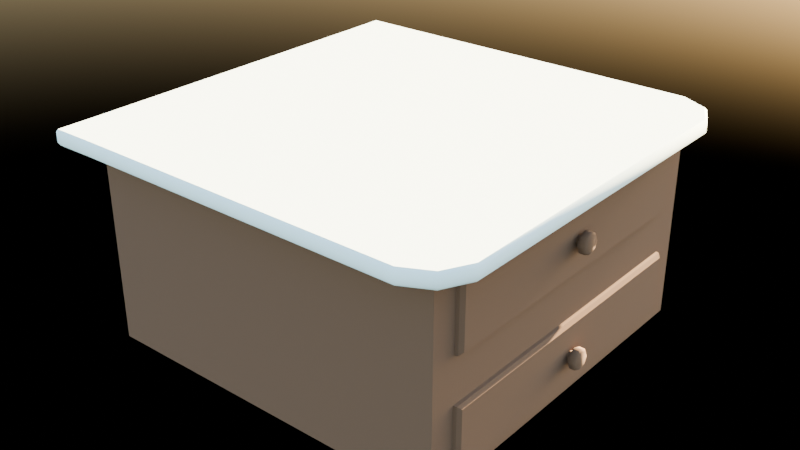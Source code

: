 # Source: wall_Counter_1.blend  (saved by Blender 4.3.34; exported with 4.5.12 LTS)
import bpy
from mathutils import Matrix  # noqa: F401  (used for matrix-valued properties, if any)

bpy.ops.wm.read_factory_settings(use_empty=True)
scene = bpy.context.scene
scene.name = 'Scene'

# ---- collections
col_collection = bpy.data.collections.new('Collection'); scene.collection.children.link(col_collection)

# ---- materials (node trees are filled in below, after node groups)
mat_wood_1 = bpy.data.materials.new('Wood 1')
mat_wood_1.alpha_threshold = 0.0
mat_wood_1.roughness = 0.5
mat_wood_1.line_color = (0.0, 0.0, 0.0, 1.0)
mat_counter_top = bpy.data.materials.new('counter top')

# ---- material node trees
mat_wood_1.use_nodes = True; mat_wood_1.node_tree.nodes.clear()
_N = mat_wood_1.node_tree.nodes; _L = mat_wood_1.node_tree.links
n0 = _N.new('ShaderNodeOutputMaterial'); n0.name = 'Material Output'; n0.location = (300, 300)
n1 = _N.new('ShaderNodeBsdfPrincipled'); n1.name = 'Principled BSDF'; n1.location = (10, 300)
n1.inputs[0].default_value = (0.107, 0.05922, 0.03323, 1.0)
n1.inputs[2].default_value = 1.0
n1.inputs[3].default_value = 1.45
_L.new(n1.outputs[0], n0.inputs[0])
n0.is_active_output = True
mat_counter_top.use_nodes = True; mat_counter_top.node_tree.nodes.clear()
_N = mat_counter_top.node_tree.nodes; _L = mat_counter_top.node_tree.links
n0 = _N.new('ShaderNodeBsdfPrincipled'); n0.name = 'Principled BSDF'; n0.location = (10, 300)
n0.inputs[0].default_value = (0.7108, 0.9021, 0.9021, 1.0)
n0.inputs[2].default_value = 1.0
n1 = _N.new('ShaderNodeOutputMaterial'); n1.name = 'Material Output'; n1.location = (300, 300)
_L.new(n0.outputs[0], n1.inputs[0])
n1.is_active_output = True

# ---- world
world_world = bpy.data.worlds.new('World'); scene.world = world_world
world_world.use_nodes = True; world_world.node_tree.nodes.clear()
_N = world_world.node_tree.nodes; _L = world_world.node_tree.links
n0 = _N.new('ShaderNodeOutputWorld'); n0.name = 'World Output'; n0.location = (300, 300)
n1 = _N.new('ShaderNodeBackground'); n1.name = 'Background'; n1.location = (10, 300)
n2 = _N.new('ShaderNodeTexSky'); n2.name = 'Sky Texture'; n2.location = (-190, 280)
_L.new(n1.outputs[0], n0.inputs[0])
_L.new(n2.outputs[0], n1.inputs[0])
n0.is_active_output = True
world_world.color = (0.05088, 0.05088, 0.05088)
world_world.sun_shadow_jitter_overblur = 0.0

# ---- meshes
me_cube = bpy.data.meshes.new('Cube')
me_cube.from_pydata([(1.0, 0.8609, 0.0289), (1.0, 0.8609, -0.9474), (1.0, -0.8609, 0.0289), (1.0, -0.8609, -0.9474), (-1.0, 1.0, 0.08154), (-1.0, 1.0, -1.0), (-1.0, -1.0, 0.08154), (-1.0, -1.0, -1.0), (1.0, 0.8609, -0.3368), (1.0, 0.8609, -0.5817), (-1.0, -1.0, -0.529), (-1.0, -1.0, -0.3894), (1.0, -0.8609, -0.3368), (1.0, -0.8609, -0.5817), (-1.0, 1.0, -0.529), (-1.0, 1.0, -0.3894), (1.0, 1.0, 0.08154), (1.0, -1.0, 0.08154), (1.0, -1.0, -1.0), (1.0, 1.0, -1.0), (1.0, 1.0, -0.3894), (1.0, -1.0, -0.3894), (1.0, -1.0, -0.529), (1.0, 1.0, -0.529), (0.6602, 0.8609, 0.0289), (0.6602, -0.8609, 0.0289), (0.6602, -0.8609, -0.9474), (0.6602, 0.8609, -0.9474), (0.6602, 0.8609, -0.3368), (0.6602, -0.8609, -0.3368), (0.6602, -0.8609, -0.5817), (0.6602, 0.8609, -0.5817)], [], [(16, 4, 6, 17), (18, 22, 10, 7), (5, 19, 18, 7), (15, 4, 16, 20), (11, 6, 4, 15), (1, 9, 31, 27), (5, 14, 23, 19), (21, 17, 6, 11), (7, 10, 14, 5), (15, 20, 23, 14), (20, 21, 22, 23), (11, 15, 14, 10), (21, 11, 10, 22), (8, 0, 24, 28), (2, 0, 16, 17), (1, 3, 18, 19), (8, 12, 21, 20), (13, 9, 23, 22), (9, 1, 19, 23), (3, 13, 22, 18), (0, 8, 20, 16), (12, 2, 17, 21), (28, 24, 25, 29), (27, 31, 30, 26), (12, 8, 28, 29), (0, 2, 25, 24), (2, 12, 29, 25), (13, 3, 26, 30), (9, 13, 30, 31), (3, 1, 27, 26)])
_uv = me_cube.uv_layers.new(name='UVMap')
_uv.uv.foreach_set('vector', [0.625, 0.5, 0.875, 0.5, 0.875, 0.75, 0.625, 0.75, 0.375, 0.75, 0.4839, 0.75, 0.4839, 1.0, 0.375, 1.0, 0.125, 0.5, 0.375, 0.5, 0.375, 0.75, 0.125, 0.75, 0.5161, 0.25, 0.625, 0.25, 0.625, 0.5, 0.5161, 0.5, 0.5161, 0.0, 0.625, 0.0, 0.625, 0.25, 0.5161, 0.25, 0.3866, 0.5063, 0.4723, 0.5063, 0.4723, 0.5063, 0.3866, 0.5063, 0.375, 0.25, 0.4839, 0.25, 0.4839, 0.5, 0.375, 0.5, 0.5161, 0.75, 0.625, 0.75, 0.625, 1.0, 0.5161, 1.0, 0.375, 0.0, 0.4839, 0.0, 0.4839, 0.25, 0.375, 0.25, 0.5161, 0.25, 0.5161, 0.5, 0.4839, 0.5, 0.4839, 0.25, 0.5161, 0.5, 0.5161, 0.75, 0.4839, 0.75, 0.4839, 0.5, 0.5161, 0.0, 0.5161, 0.25, 0.4839, 0.25, 0.4839, 0.0, 0.5161, 0.75, 0.5161, 1.0, 0.4839, 1.0, 0.4839, 0.75, 0.5277, 0.5063, 0.6134, 0.5063, 0.6134, 0.5063, 0.5277, 0.5063, 0.6134, 0.7437, 0.6134, 0.5063, 0.625, 0.5, 0.625, 0.75, 0.3866, 0.5063, 0.3866, 0.7437, 0.375, 0.75, 0.375, 0.5, 0.5277, 0.5063, 0.5277, 0.7437, 0.5161, 0.75, 0.5161, 0.5, 0.4723, 0.7437, 0.4723, 0.5063, 0.4839, 0.5, 0.4839, 0.75, 0.4723, 0.5063, 0.3866, 0.5063, 0.375, 0.5, 0.4839, 0.5, 0.3866, 0.7437, 0.4723, 0.7437, 0.4839, 0.75, 0.375, 0.75, 0.6134, 0.5063, 0.5277, 0.5063, 0.5161, 0.5, 0.625, 0.5, 0.5277, 0.7437, 0.6134, 0.7437, 0.625, 0.75, 0.5161, 0.75, 0.5277, 0.5063, 0.6134, 0.5063, 0.6134, 0.7437, 0.5277, 0.7437, 0.3866, 0.5063, 0.4723, 0.5063, 0.4723, 0.7437, 0.3866, 0.7437, 0.5277, 0.7437, 0.5277, 0.5063, 0.5277, 0.5063, 0.5277, 0.7437, 0.6134, 0.5063, 0.6134, 0.7437, 0.6134, 0.7437, 0.6134, 0.5063, 0.6134, 0.7437, 0.5277, 0.7437, 0.5277, 0.7437, 0.6134, 0.7437, 0.4723, 0.7437, 0.3866, 0.7437, 0.3866, 0.7437, 0.4723, 0.7437, 0.4723, 0.5063, 0.4723, 0.7437, 0.4723, 0.7437, 0.4723, 0.5063, 0.3866, 0.7437, 0.3866, 0.5063, 0.3866, 0.5063, 0.3866, 0.7437])
me_cube.materials.append(mat_wood_1)
me_cube.use_mirror_vertex_groups = False
me_cube.update()
me_cube_001 = bpy.data.meshes.new('Cube.001')
me_cube_001.from_pydata([(0.9214, 1.139, 0.08154), (0.925, 1.154, 0.09684), (1.139, 0.9214, 0.08154), (1.154, 0.925, 0.09684), (1.139, -0.9214, 0.08154), (1.154, -0.925, 0.09684), (0.9214, -1.139, 0.08154), (0.925, -1.154, 0.09684), (-1.139, 0.9232, 0.08154), (-1.154, 0.9232, 0.09684), (-0.9232, 1.139, 0.08154), (-0.9232, 1.154, 0.09684), (-0.9232, -1.139, 0.08154), (-0.9232, -1.154, 0.09684), (-1.139, -0.9232, 0.08154), (-1.154, -0.9232, 0.09684), (1.077, 1.077, 0.09684), (1.066, 1.066, 0.08154), (1.077, -1.077, 0.09684), (1.066, -1.066, 0.08154), (1.141, 0.9218, 0.1642), (1.154, 0.925, 0.1508), (0.9218, 1.141, 0.1642), (0.925, 1.154, 0.1508), (0.9218, -1.141, 0.1642), (0.925, -1.154, 0.1508), (1.141, -0.9218, 0.1642), (1.154, -0.925, 0.1508), (-0.9232, 1.141, 0.1642), (-0.9232, 1.154, 0.1508), (-1.141, 0.9232, 0.1642), (-1.154, 0.9232, 0.1508), (-1.141, -0.9232, 0.1642), (-1.154, -0.9232, 0.1508), (-0.9232, -1.141, 0.1642), (-0.9232, -1.154, 0.1508), (1.077, 1.077, 0.1508), (1.067, 1.067, 0.1642), (1.077, -1.077, 0.1508), (1.067, -1.067, 0.1642), (-1.143, 1.143, 0.08154), (-1.151, 1.151, 0.09684), (-1.143, -1.143, 0.08154), (-1.151, -1.151, 0.09684), (-1.144, 1.144, 0.1642), (-1.151, 1.151, 0.1508), (-1.144, -1.144, 0.1642), (-1.151, -1.151, 0.1508)], [], [(5, 3, 21, 27), (9, 15, 33, 31), (5, 27, 38, 18), (36, 16, 1, 23), (1, 11, 29, 23), (13, 7, 25, 35), (19, 4, 5, 18), (17, 0, 1, 16), (4, 2, 3, 5), (11, 1, 0, 10), (7, 13, 12, 6), (15, 9, 8, 14), (2, 17, 16, 3), (6, 19, 18, 7), (18, 38, 25, 7), (39, 24, 25, 38), (37, 20, 21, 36), (20, 26, 27, 21), (28, 22, 23, 29), (24, 34, 35, 25), (32, 30, 31, 33), (22, 37, 36, 23), (26, 39, 38, 27), (21, 3, 16, 36), (29, 11, 41, 45), (35, 34, 46, 47), (13, 35, 47, 43), (11, 10, 40, 41), (12, 13, 43, 42), (28, 29, 45, 44), (33, 15, 43, 47), (32, 33, 47, 46), (15, 14, 42, 43), (9, 31, 45, 41), (31, 30, 44, 45), (8, 9, 41, 40), (39, 26, 20, 37, 22, 28, 44, 30, 32, 46, 34, 24), (19, 6, 12, 42, 14, 8, 40, 10, 0, 17, 2, 4)])
me_cube_001.polygons.foreach_set('use_smooth', [True] * 38)
_k = set([(0, 10), (0, 17), (2, 4), (2, 17), (4, 19), (6, 12), (6, 19), (8, 14), (8, 40), (10, 40), (12, 42), (14, 42), (20, 26), (20, 37), (22, 28), (22, 37), (24, 34), (24, 39), (26, 39), (28, 44), (30, 32), (30, 44), (32, 46), (34, 46), (40, 41), (41, 45), (42, 43), (43, 47), (44, 45), (46, 47)])
me_cube_001.attributes.new('sharp_edge', 'BOOLEAN', 'EDGE').data.foreach_set('value', [ (min(e.vertices), max(e.vertices)) in _k for e in me_cube_001.edges])
_uv = me_cube_001.uv_layers.new(name='UVMap')
_uv.uv.foreach_set('vector', [0.07284, 0.04263, 0.8387, 0.04289, 0.8387, 0.04352, 0.07282, 0.04326, 0.06378, 0.04137, 0.8088, 0.04162, 0.8087, 0.04225, 0.06375, 0.042, 0.07284, 0.04263, 0.07282, 0.04326, 0.009778, 0.04324, 0.009802, 0.04261, 0.009802, 0.04261, 0.009826, 0.04198, 0.07287, 0.042, 0.07284, 0.04263, 0.07287, 0.042, 0.8387, 0.04226, 0.8387, 0.04289, 0.07284, 0.04263, 0.0638, 0.04074, 0.8088, 0.04099, 0.8088, 0.04162, 0.06378, 0.04137, 0.9269, 0.9643, 0.9572, 0.9358, 0.9635, 0.9366, 0.9316, 0.9666, 0.9278, 0.5416, 0.868, 0.5267, 0.8695, 0.5237, 0.9325, 0.5393, 0.9572, 0.9358, 0.958, 0.5704, 0.9644, 0.5697, 0.9635, 0.9366, 0.1037, 0.5193, 0.8695, 0.5237, 0.868, 0.5267, 0.1052, 0.5223, 0.8685, 0.9815, 0.1026, 0.977, 0.1041, 0.974, 0.867, 0.9785, 0.007816, 0.931, 0.008643, 0.5642, 0.01498, 0.5649, 0.01415, 0.9303, 0.958, 0.5704, 0.9278, 0.5416, 0.9325, 0.5393, 0.9644, 0.5697, 0.867, 0.9785, 0.9269, 0.9643, 0.9316, 0.9666, 0.8685, 0.9815, 0.8775, 0.04102, 0.8775, 0.04165, 0.8088, 0.04162, 0.8088, 0.04099, 0.0448, 0.5017, 0.105, 0.5166, 0.1037, 0.5193, 0.04065, 0.5036, 0.04575, 0.07839, 0.01523, 0.1071, 0.009675, 0.1064, 0.04162, 0.07639, 0.01523, 0.1071, 0.01441, 0.4726, 0.008848, 0.4733, 0.009675, 0.1064, 0.8692, 0.06859, 0.106, 0.06416, 0.1047, 0.06149, 0.8706, 0.06594, 0.105, 0.5166, 0.8682, 0.521, 0.8695, 0.5237, 0.1037, 0.5193, 0.959, 0.4781, 0.9598, 0.1126, 0.9654, 0.112, 0.9646, 0.4788, 0.106, 0.06416, 0.04575, 0.07839, 0.04162, 0.07639, 0.1047, 0.06149, 0.01441, 0.4726, 0.0448, 0.5017, 0.04065, 0.5036, 0.008848, 0.4733, 0.8387, 0.04352, 0.8387, 0.04289, 0.9018, 0.04291, 0.9017, 0.04354, 0.8387, 0.04289, 0.8387, 0.04226, 0.8387, 0.04226, 0.8387, 0.04289, 0.8695, 0.5237, 0.8682, 0.521, 0.8682, 0.521, 0.8695, 0.5237, 0.0638, 0.04074, 0.06378, 0.04137, 0.06378, 0.04137, 0.0638, 0.04074, 0.1037, 0.5193, 0.1052, 0.5223, 0.1052, 0.5223, 0.1037, 0.5193, 0.1041, 0.974, 0.1026, 0.977, 0.1026, 0.977, 0.1041, 0.974, 0.8692, 0.06859, 0.8706, 0.06594, 0.8706, 0.06594, 0.8692, 0.06859, 0.8087, 0.04225, 0.8088, 0.04162, 0.8088, 0.04162, 0.8087, 0.04225, 0.959, 0.4781, 0.9646, 0.4788, 0.9646, 0.4788, 0.959, 0.4781, 0.007816, 0.931, 0.01415, 0.9303, 0.01415, 0.9303, 0.007816, 0.931, 0.06378, 0.04137, 0.06375, 0.042, 0.06375, 0.042, 0.06378, 0.04137, 0.9654, 0.112, 0.9598, 0.1126, 0.9598, 0.1126, 0.9654, 0.112, 0.01498, 0.5649, 0.008643, 0.5642, 0.008643, 0.5642, 0.01498, 0.5649, 0.0448, 0.5017, 0.01441, 0.4726, 0.01523, 0.1071, 0.04575, 0.07839, 0.106, 0.06416, 0.8692, 0.06859, 0.8692, 0.06859, 0.9598, 0.1126, 0.959, 0.4781, 0.959, 0.4781, 0.8682, 0.521, 0.105, 0.5166, 0.9269, 0.9643, 0.867, 0.9785, 0.1041, 0.974, 0.1041, 0.974, 0.01415, 0.9303, 0.01498, 0.5649, 0.01498, 0.5649, 0.1052, 0.5223, 0.868, 0.5267, 0.9278, 0.5416, 0.958, 0.5704, 0.9572, 0.9358])
me_cube_001.materials.append(mat_counter_top)
me_cube_001.use_mirror_vertex_groups = False
me_cube_001.update()
me_cube_003 = bpy.data.meshes.new('Cube.003')
me_cube_003.from_pydata([(1.0, 0.8609, -0.9474), (1.0, -0.8609, -0.9474), (1.0, 0.8609, -0.5817), (1.0, -0.8609, -0.5817), (1.033, 0.8404, -0.9297), (1.033, -0.8404, -0.9297), (1.033, 0.8404, -0.5993), (1.033, -0.8404, -0.5993), (1.016, 0.8573, -0.5834), (1.016, 0.8573, -0.9456), (1.016, -0.8573, -0.9456), (1.016, -0.8573, -0.5834)], [], [(1, 3, 2, 0), (5, 4, 6, 7), (9, 8, 6, 4), (11, 10, 5, 7), (8, 11, 7, 6), (10, 9, 4, 5), (1, 0, 9, 10), (2, 3, 11, 8), (3, 1, 10, 11), (0, 2, 8, 9)])
_uv = me_cube_003.uv_layers.new(name='UVMap')
_uv.uv.foreach_set('vector', [0.0, 0.0, 0.0, 0.0, 0.0, 0.0, 0.0, 0.0, 0.0, 0.0, 0.0, 0.0, 0.0, 0.0, 0.0, 0.0, 0.0, 0.0, 0.0, 0.0, 0.0, 0.0, 0.0, 0.0, 0.0, 0.0, 0.0, 0.0, 0.0, 0.0, 0.0, 0.0, 0.0, 0.0, 0.0, 0.0, 0.0, 0.0, 0.0, 0.0, 0.0, 0.0, 0.0, 0.0, 0.0, 0.0, 0.0, 0.0, 0.0, 0.0, 0.0, 0.0, 0.0, 0.0, 0.0, 0.0, 0.0, 0.0, 0.0, 0.0, 0.0, 0.0, 0.0, 0.0, 0.0, 0.0, 0.0, 0.0, 0.0, 0.0, 0.0, 0.0, 0.0, 0.0, 0.0, 0.0, 0.0, 0.0, 0.0, 0.0])
me_cube_003.materials.append(mat_wood_1)
me_cube_003.use_mirror_vertex_groups = False
me_cube_003.update()
me_circle = bpy.data.meshes.new('Circle')
me_circle.from_pydata([(1.097, 0.04619, -0.7645), (1.097, 0.03266, -0.7318), (1.097, 1.147e-10, -0.7183), (1.097, -0.03266, -0.7318), (1.097, -0.04619, -0.7645), (1.097, -0.03266, -0.7972), (1.097, 1.147e-10, -0.8107), (1.097, 0.03266, -0.7972), (1.087, 0.05658, -0.7645), (1.087, 0.04001, -0.7245), (1.087, 2.695e-10, -0.7079), (1.087, -0.04001, -0.7245), (1.087, -0.05658, -0.7645), (1.087, -0.04001, -0.8045), (1.087, 2.695e-10, -0.8211), (1.087, 0.04001, -0.8045), (1.059, 0.05658, -0.7645), (1.059, 0.04001, -0.7245), (1.059, 2.695e-10, -0.7079), (1.059, -0.04001, -0.7245), (1.059, -0.05658, -0.7645), (1.059, -0.04001, -0.8045), (1.059, 2.695e-10, -0.8211), (1.059, 0.04001, -0.8045), (1.053, 0.05105, -0.7645), (1.053, 0.0361, -0.7284), (1.053, 2.544e-10, -0.7135), (1.053, -0.0361, -0.7284), (1.053, -0.05105, -0.7645), (1.053, -0.0361, -0.8006), (1.053, 2.544e-10, -0.8156), (1.053, 0.0361, -0.8006), (1.053, 0.02743, -0.7645), (1.053, 0.01939, -0.7451), (1.053, -1.288e-10, -0.7371), (1.053, -0.01939, -0.7451), (1.053, -0.02743, -0.7645), (1.053, -0.01939, -0.7839), (1.053, -1.288e-10, -0.7919), (1.053, 0.01939, -0.7839), (1.008, 0.02743, -0.7645), (1.008, 0.01939, -0.7451), (1.008, -1.288e-10, -0.7371), (1.008, -0.01939, -0.7451), (1.008, -0.02743, -0.7645), (1.008, -0.01939, -0.7839), (1.008, -1.288e-10, -0.7919), (1.008, 0.01939, -0.7839)], [], [(6, 5, 13, 14), (4, 3, 11, 12), (2, 1, 9, 10), (7, 6, 14, 15), (5, 4, 12, 13), (3, 2, 10, 11), (1, 0, 8, 9), (0, 7, 15, 8), (15, 14, 22, 23), (13, 12, 20, 21), (11, 10, 18, 19), (9, 8, 16, 17), (8, 15, 23, 16), (14, 13, 21, 22), (12, 11, 19, 20), (10, 9, 17, 18), (20, 19, 27, 28), (18, 17, 25, 26), (23, 22, 30, 31), (21, 20, 28, 29), (19, 18, 26, 27), (17, 16, 24, 25), (16, 23, 31, 24), (22, 21, 29, 30), (24, 31, 39, 32), (30, 29, 37, 38), (28, 27, 35, 36), (26, 25, 33, 34), (31, 30, 38, 39), (29, 28, 36, 37), (27, 26, 34, 35), (25, 24, 32, 33), (37, 36, 44, 45), (35, 34, 42, 43), (33, 32, 40, 41), (32, 39, 47, 40), (38, 37, 45, 46), (36, 35, 43, 44), (34, 33, 41, 42), (39, 38, 46, 47), (1, 2, 3, 4, 5, 6, 7, 0)])
me_circle.polygons.foreach_set('use_smooth', [True] * 41)
_k = set([(32, 33), (32, 39), (33, 34), (34, 35), (35, 36), (36, 37), (37, 38), (38, 39)])
me_circle.attributes.new('sharp_edge', 'BOOLEAN', 'EDGE').data.foreach_set('value', [ (min(e.vertices), max(e.vertices)) in _k for e in me_circle.edges])
_uv = me_circle.uv_layers.new(name='UVMap')
_uv.uv.foreach_set('vector', [0.0, 0.0, 0.0, 0.0, 0.0, 0.0, 0.0, 0.0, 0.0, 0.0, 0.0, 0.0, 0.0, 0.0, 0.0, 0.0, 0.0, 0.0, 0.0, 0.0, 0.0, 0.0, 0.0, 0.0, 0.0, 0.0, 0.0, 0.0, 0.0, 0.0, 0.0, 0.0, 0.0, 0.0, 0.0, 0.0, 0.0, 0.0, 0.0, 0.0, 0.0, 0.0, 0.0, 0.0, 0.0, 0.0, 0.0, 0.0, 0.0, 0.0, 0.0, 0.0, 0.0, 0.0, 0.0, 0.0, 0.0, 0.0, 0.0, 0.0, 0.0, 0.0, 0.0, 0.0, 0.0, 0.0, 0.0, 0.0, 0.0, 0.0, 0.0, 0.0, 0.0, 0.0, 0.0, 0.0, 0.0, 0.0, 0.0, 0.0, 0.0, 0.0, 0.0, 0.0, 0.0, 0.0, 0.0, 0.0, 0.0, 0.0, 0.0, 0.0, 0.0, 0.0, 0.0, 0.0, 0.0, 0.0, 0.0, 0.0, 0.0, 0.0, 0.0, 0.0, 0.0, 0.0, 0.0, 0.0, 0.0, 0.0, 0.0, 0.0, 0.0, 0.0, 0.0, 0.0, 0.0, 0.0, 0.0, 0.0, 0.0, 0.0, 0.0, 0.0, 0.0, 0.0, 0.0, 0.0, 0.0, 0.0, 0.0, 0.0, 0.0, 0.0, 0.0, 0.0, 0.0, 0.0, 0.0, 0.0, 0.0, 0.0, 0.0, 0.0, 0.0, 0.0, 0.0, 0.0, 0.0, 0.0, 0.0, 0.0, 0.0, 0.0, 0.0, 0.0, 0.0, 0.0, 0.0, 0.0, 0.0, 0.0, 0.0, 0.0, 0.0, 0.0, 0.0, 0.0, 0.0, 0.0, 0.0, 0.0, 0.0, 0.0, 0.0, 0.0, 0.0, 0.0, 0.0, 0.0, 0.0, 0.0, 0.0, 0.0, 0.0, 0.0, 0.0, 0.0, 0.0, 0.0, 0.0, 0.0, 0.0, 0.0, 0.0, 0.0, 0.0, 0.0, 0.0, 0.0, 0.0, 0.0, 0.0, 0.0, 0.0, 0.0, 0.0, 0.0, 0.0, 0.0, 0.0, 0.0, 0.0, 0.0, 0.0, 0.0, 0.0, 0.0, 0.0, 0.0, 0.0, 0.0, 0.0, 0.0, 0.0, 0.0, 0.0, 0.0, 0.0, 0.0, 0.0, 0.0, 0.0, 0.0, 0.0, 0.0, 0.0, 0.0, 0.0, 0.0, 0.0, 0.0, 0.0, 0.0, 0.0, 0.0, 0.0, 0.0, 0.0, 0.0, 0.0, 0.0, 0.0, 0.0, 0.0, 0.0, 0.0, 0.0, 0.0, 0.0, 0.0, 0.0, 0.0, 0.0, 0.0, 0.0, 0.0, 0.0, 0.0, 0.0, 0.0, 0.0, 0.0, 0.0, 0.0, 0.0, 0.0, 0.0, 0.0, 0.0, 0.0, 0.0, 0.0, 0.0, 0.0, 0.0, 0.0, 0.0, 0.0, 0.0, 0.0, 0.0, 0.0, 0.0, 0.0, 0.0, 0.0, 0.0, 0.0, 0.0, 0.0, 0.0, 0.0, 0.0, 0.0, 0.0, 0.0, 0.0, 0.0, 0.0, 0.0, 0.0, 0.0, 0.0, 0.0, 0.0, 0.0, 0.0, 0.0, 0.0, 0.0, 0.0, 0.0, 0.0, 0.0, 0.0, 0.0, 0.0, 0.0, 0.0, 0.0, 0.0, 0.0, 0.0, 0.0, 0.0])
me_circle.materials.append(mat_wood_1)
me_circle.update()
me_cube_004 = bpy.data.meshes.new('Cube.004')
me_cube_004.from_pydata([(1.0, 0.8609, -0.3368), (1.0, -0.8609, -0.3368), (1.0, 0.8609, 0.0289), (1.0, -0.8609, 0.0289), (1.033, 0.8404, -0.3191), (1.033, -0.8404, -0.3191), (1.033, 0.8404, 0.0112), (1.033, -0.8404, 0.0112), (1.016, 0.8573, 0.02715), (1.016, 0.8573, -0.3351), (1.016, -0.8573, -0.3351), (1.016, -0.8573, 0.02715)], [], [(1, 3, 2, 0), (5, 4, 6, 7), (9, 8, 6, 4), (11, 10, 5, 7), (8, 11, 7, 6), (10, 9, 4, 5), (1, 0, 9, 10), (2, 3, 11, 8), (3, 1, 10, 11), (0, 2, 8, 9)])
_uv = me_cube_004.uv_layers.new(name='UVMap')
_uv.uv.foreach_set('vector', [0.0, 0.0, 0.0, 0.0, 0.0, 0.0, 0.0, 0.0, 0.0, 0.0, 0.0, 0.0, 0.0, 0.0, 0.0, 0.0, 0.0, 0.0, 0.0, 0.0, 0.0, 0.0, 0.0, 0.0, 0.0, 0.0, 0.0, 0.0, 0.0, 0.0, 0.0, 0.0, 0.0, 0.0, 0.0, 0.0, 0.0, 0.0, 0.0, 0.0, 0.0, 0.0, 0.0, 0.0, 0.0, 0.0, 0.0, 0.0, 0.0, 0.0, 0.0, 0.0, 0.0, 0.0, 0.0, 0.0, 0.0, 0.0, 0.0, 0.0, 0.0, 0.0, 0.0, 0.0, 0.0, 0.0, 0.0, 0.0, 0.0, 0.0, 0.0, 0.0, 0.0, 0.0, 0.0, 0.0, 0.0, 0.0, 0.0, 0.0])
me_cube_004.materials.append(mat_wood_1)
me_cube_004.use_mirror_vertex_groups = False
me_cube_004.update()
me_circle_001 = bpy.data.meshes.new('Circle.001')
me_circle_001.from_pydata([(1.097, 0.04619, -0.154), (1.097, 0.03266, -0.1213), (1.097, 0.0, -0.1078), (1.097, -0.03266, -0.1213), (1.097, -0.04619, -0.154), (1.097, -0.03266, -0.1866), (1.097, 0.0, -0.2001), (1.097, 0.03266, -0.1866), (1.087, 0.05658, -0.154), (1.087, 0.04001, -0.1139), (1.087, 1.548e-10, -0.09737), (1.087, -0.04001, -0.1139), (1.087, -0.05658, -0.154), (1.087, -0.04001, -0.194), (1.087, 1.548e-10, -0.2105), (1.087, 0.04001, -0.194), (1.059, 0.05658, -0.154), (1.059, 0.04001, -0.1139), (1.059, 1.548e-10, -0.09737), (1.059, -0.04001, -0.1139), (1.059, -0.05658, -0.154), (1.059, -0.04001, -0.194), (1.059, 1.548e-10, -0.2105), (1.059, 0.04001, -0.194), (1.053, 0.05105, -0.154), (1.053, 0.0361, -0.1179), (1.053, 1.396e-10, -0.1029), (1.053, -0.0361, -0.1179), (1.053, -0.05105, -0.154), (1.053, -0.0361, -0.1901), (1.053, 1.396e-10, -0.205), (1.053, 0.0361, -0.1901), (1.053, 0.02743, -0.154), (1.053, 0.01939, -0.1346), (1.053, -2.435e-10, -0.1265), (1.053, -0.01939, -0.1346), (1.053, -0.02743, -0.154), (1.053, -0.01939, -0.1733), (1.053, -2.435e-10, -0.1814), (1.053, 0.01939, -0.1733), (1.008, 0.02743, -0.154), (1.008, 0.01939, -0.1346), (1.008, -2.435e-10, -0.1265), (1.008, -0.01939, -0.1346), (1.008, -0.02743, -0.154), (1.008, -0.01939, -0.1733), (1.008, -2.435e-10, -0.1814), (1.008, 0.01939, -0.1733)], [], [(6, 5, 13, 14), (4, 3, 11, 12), (2, 1, 9, 10), (7, 6, 14, 15), (5, 4, 12, 13), (3, 2, 10, 11), (1, 0, 8, 9), (0, 7, 15, 8), (15, 14, 22, 23), (13, 12, 20, 21), (11, 10, 18, 19), (9, 8, 16, 17), (8, 15, 23, 16), (14, 13, 21, 22), (12, 11, 19, 20), (10, 9, 17, 18), (20, 19, 27, 28), (18, 17, 25, 26), (23, 22, 30, 31), (21, 20, 28, 29), (19, 18, 26, 27), (17, 16, 24, 25), (16, 23, 31, 24), (22, 21, 29, 30), (24, 31, 39, 32), (30, 29, 37, 38), (28, 27, 35, 36), (26, 25, 33, 34), (31, 30, 38, 39), (29, 28, 36, 37), (27, 26, 34, 35), (25, 24, 32, 33), (37, 36, 44, 45), (35, 34, 42, 43), (33, 32, 40, 41), (32, 39, 47, 40), (38, 37, 45, 46), (36, 35, 43, 44), (34, 33, 41, 42), (39, 38, 46, 47), (1, 2, 3, 4, 5, 6, 7, 0)])
me_circle_001.polygons.foreach_set('use_smooth', [True] * 41)
_k = set([(32, 33), (32, 39), (33, 34), (34, 35), (35, 36), (36, 37), (37, 38), (38, 39)])
me_circle_001.attributes.new('sharp_edge', 'BOOLEAN', 'EDGE').data.foreach_set('value', [ (min(e.vertices), max(e.vertices)) in _k for e in me_circle_001.edges])
_uv = me_circle_001.uv_layers.new(name='UVMap')
_uv.uv.foreach_set('vector', [0.0, 0.0, 0.0, 0.0, 0.0, 0.0, 0.0, 0.0, 0.0, 0.0, 0.0, 0.0, 0.0, 0.0, 0.0, 0.0, 0.0, 0.0, 0.0, 0.0, 0.0, 0.0, 0.0, 0.0, 0.0, 0.0, 0.0, 0.0, 0.0, 0.0, 0.0, 0.0, 0.0, 0.0, 0.0, 0.0, 0.0, 0.0, 0.0, 0.0, 0.0, 0.0, 0.0, 0.0, 0.0, 0.0, 0.0, 0.0, 0.0, 0.0, 0.0, 0.0, 0.0, 0.0, 0.0, 0.0, 0.0, 0.0, 0.0, 0.0, 0.0, 0.0, 0.0, 0.0, 0.0, 0.0, 0.0, 0.0, 0.0, 0.0, 0.0, 0.0, 0.0, 0.0, 0.0, 0.0, 0.0, 0.0, 0.0, 0.0, 0.0, 0.0, 0.0, 0.0, 0.0, 0.0, 0.0, 0.0, 0.0, 0.0, 0.0, 0.0, 0.0, 0.0, 0.0, 0.0, 0.0, 0.0, 0.0, 0.0, 0.0, 0.0, 0.0, 0.0, 0.0, 0.0, 0.0, 0.0, 0.0, 0.0, 0.0, 0.0, 0.0, 0.0, 0.0, 0.0, 0.0, 0.0, 0.0, 0.0, 0.0, 0.0, 0.0, 0.0, 0.0, 0.0, 0.0, 0.0, 0.0, 0.0, 0.0, 0.0, 0.0, 0.0, 0.0, 0.0, 0.0, 0.0, 0.0, 0.0, 0.0, 0.0, 0.0, 0.0, 0.0, 0.0, 0.0, 0.0, 0.0, 0.0, 0.0, 0.0, 0.0, 0.0, 0.0, 0.0, 0.0, 0.0, 0.0, 0.0, 0.0, 0.0, 0.0, 0.0, 0.0, 0.0, 0.0, 0.0, 0.0, 0.0, 0.0, 0.0, 0.0, 0.0, 0.0, 0.0, 0.0, 0.0, 0.0, 0.0, 0.0, 0.0, 0.0, 0.0, 0.0, 0.0, 0.0, 0.0, 0.0, 0.0, 0.0, 0.0, 0.0, 0.0, 0.0, 0.0, 0.0, 0.0, 0.0, 0.0, 0.0, 0.0, 0.0, 0.0, 0.0, 0.0, 0.0, 0.0, 0.0, 0.0, 0.0, 0.0, 0.0, 0.0, 0.0, 0.0, 0.0, 0.0, 0.0, 0.0, 0.0, 0.0, 0.0, 0.0, 0.0, 0.0, 0.0, 0.0, 0.0, 0.0, 0.0, 0.0, 0.0, 0.0, 0.0, 0.0, 0.0, 0.0, 0.0, 0.0, 0.0, 0.0, 0.0, 0.0, 0.0, 0.0, 0.0, 0.0, 0.0, 0.0, 0.0, 0.0, 0.0, 0.0, 0.0, 0.0, 0.0, 0.0, 0.0, 0.0, 0.0, 0.0, 0.0, 0.0, 0.0, 0.0, 0.0, 0.0, 0.0, 0.0, 0.0, 0.0, 0.0, 0.0, 0.0, 0.0, 0.0, 0.0, 0.0, 0.0, 0.0, 0.0, 0.0, 0.0, 0.0, 0.0, 0.0, 0.0, 0.0, 0.0, 0.0, 0.0, 0.0, 0.0, 0.0, 0.0, 0.0, 0.0, 0.0, 0.0, 0.0, 0.0, 0.0, 0.0, 0.0, 0.0, 0.0, 0.0, 0.0, 0.0, 0.0, 0.0, 0.0, 0.0, 0.0, 0.0, 0.0, 0.0, 0.0, 0.0, 0.0, 0.0, 0.0, 0.0, 0.0, 0.0, 0.0, 0.0, 0.0, 0.0, 0.0, 0.0, 0.0, 0.0, 0.0, 0.0])
me_circle_001.materials.append(mat_wood_1)
me_circle_001.update()

# ---- objects
ob_cube = bpy.data.objects.new('Cube', me_cube)
ob_cube_001 = bpy.data.objects.new('Cube.001', me_cube_001)
ob_cube_003 = bpy.data.objects.new('Cube.003', me_cube_003)
ob_circle = bpy.data.objects.new('Circle', me_circle)
ob_cube_002 = bpy.data.objects.new('Cube.002', me_cube_004)
ob_circle_001 = bpy.data.objects.new('Circle.001', me_circle_001)

# ---- transforms, parenting, visibility, modifiers, constraints
ob_cube.location = (0.0, 0.0, 0.0)
ob_cube.lock_rotations_4d = False
ob_cube.empty_display_type = 'ARROWS'
ob_cube.lineart.crease_threshold = 0.0
ob_cube_001.location = (0.0, 0.0, 0.0)
ob_cube_001.lock_rotations_4d = False
ob_cube_001.empty_display_type = 'ARROWS'
ob_cube_001.lineart.crease_threshold = 0.0
ob_cube_003.location = (0.0, 0.0, 0.0)
ob_cube_003.lock_rotations_4d = False
ob_cube_003.empty_display_type = 'ARROWS'
ob_cube_003.lineart.crease_threshold = 0.0
ob_circle.location = (0.0, 0.0, 0.0)
ob_cube_002.location = (0.0, 0.0, 0.0)
ob_cube_002.lock_rotations_4d = False
ob_cube_002.empty_display_type = 'ARROWS'
ob_cube_002.lineart.crease_threshold = 0.0
ob_circle_001.location = (0.0, 0.0, 0.0)

# ---- collection membership
col_collection.objects.link(ob_cube)
col_collection.objects.link(ob_cube_001)
col_collection.objects.link(ob_cube_003)
col_collection.objects.link(ob_circle)
col_collection.objects.link(ob_cube_002)
col_collection.objects.link(ob_circle_001)

# ---- scene / render settings (as saved in the file)
scene.frame_start = 1; scene.frame_end = 250; scene.frame_set(1)
scene.render.engine = 'CYCLES'
bpy.context.view_layer.update()

# ---- added for rendering (the .blend has no active camera): camera
cam_auto = bpy.data.cameras.new('AutoCamera')
cam_auto.lens = 50.0
cam_auto.sensor_width = 36.0
cam_auto.clip_end = 1000.0
ob_auto_camera = bpy.data.objects.new('AutoCamera', cam_auto)
scene.collection.objects.link(ob_auto_camera)
ob_auto_camera.location = (3.20704, -3.84844, 2.14774)
ob_auto_camera.rotation_euler = (1.09748, -7.21219e-08, 0.694738)
scene.camera = ob_auto_camera
bpy.context.view_layer.update()
